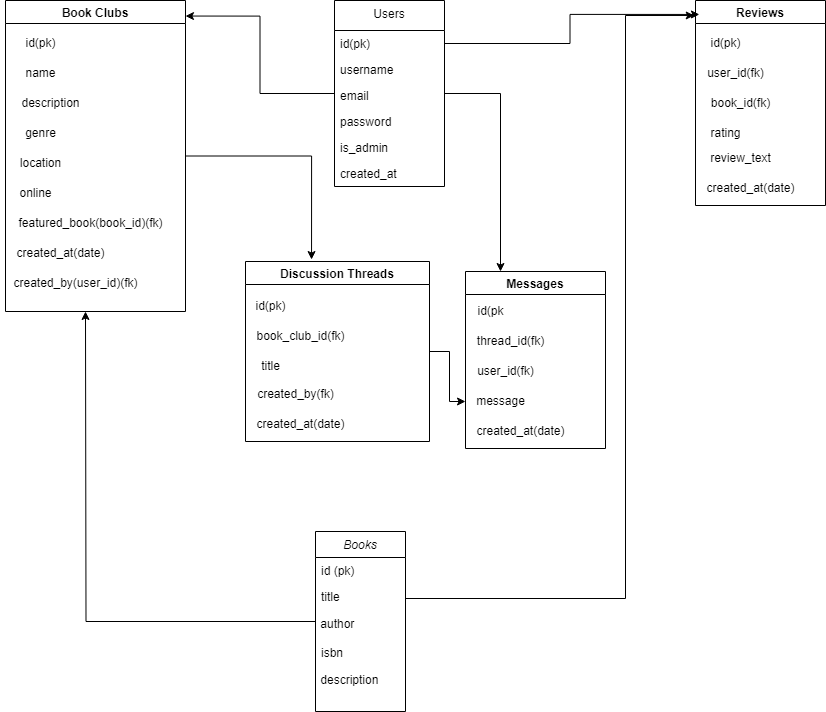

The diagram above was exported from draw.io. Its source (the exported page's mxGraphModel, read from the mxfile embedded in the PNG):
<mxGraphModel dx="1434" dy="738" grid="1" gridSize="10" guides="1" tooltips="1" connect="1" arrows="1" fold="1" page="1" pageScale="1" pageWidth="827" pageHeight="1169" math="0" shadow="0">
  <root>
    <mxCell id="WIyWlLk6GJQsqaUBKTNV-0" />
    <mxCell id="WIyWlLk6GJQsqaUBKTNV-1" parent="WIyWlLk6GJQsqaUBKTNV-0" />
    <mxCell id="idsKFlqBGJdhmxEKFvkg-61" value="" style="edgeStyle=orthogonalEdgeStyle;rounded=0;orthogonalLoop=1;jettySize=auto;html=1;" edge="1" parent="WIyWlLk6GJQsqaUBKTNV-1" source="zkfFHV4jXpPFQw0GAbJ--0">
      <mxGeometry relative="1" as="geometry">
        <mxPoint x="110" y="330" as="targetPoint" />
      </mxGeometry>
    </mxCell>
    <mxCell id="idsKFlqBGJdhmxEKFvkg-67" value="" style="edgeStyle=orthogonalEdgeStyle;rounded=0;orthogonalLoop=1;jettySize=auto;html=1;entryX=-0.01;entryY=0.073;entryDx=0;entryDy=0;entryPerimeter=0;" edge="1" parent="WIyWlLk6GJQsqaUBKTNV-1" source="zkfFHV4jXpPFQw0GAbJ--0" target="idsKFlqBGJdhmxEKFvkg-14">
      <mxGeometry relative="1" as="geometry">
        <mxPoint x="515" y="617" as="targetPoint" />
        <Array as="points">
          <mxPoint x="650" y="617" />
          <mxPoint x="650" y="34" />
        </Array>
      </mxGeometry>
    </mxCell>
    <mxCell id="zkfFHV4jXpPFQw0GAbJ--0" value="Books" style="swimlane;fontStyle=2;align=center;verticalAlign=top;childLayout=stackLayout;horizontal=1;startSize=26;horizontalStack=0;resizeParent=1;resizeLast=0;collapsible=1;marginBottom=0;rounded=0;shadow=0;strokeWidth=1;" parent="WIyWlLk6GJQsqaUBKTNV-1" vertex="1">
      <mxGeometry x="340" y="550" width="90" height="180" as="geometry">
        <mxRectangle x="230" y="140" width="160" height="26" as="alternateBounds" />
      </mxGeometry>
    </mxCell>
    <mxCell id="zkfFHV4jXpPFQw0GAbJ--1" value="id (pk)" style="text;align=left;verticalAlign=top;spacingLeft=4;spacingRight=4;overflow=hidden;rotatable=0;points=[[0,0.5],[1,0.5]];portConstraint=eastwest;" parent="zkfFHV4jXpPFQw0GAbJ--0" vertex="1">
      <mxGeometry y="26" width="90" height="26" as="geometry" />
    </mxCell>
    <mxCell id="zkfFHV4jXpPFQw0GAbJ--2" value="title" style="text;align=left;verticalAlign=top;spacingLeft=4;spacingRight=4;overflow=hidden;rotatable=0;points=[[0,0.5],[1,0.5]];portConstraint=eastwest;rounded=0;shadow=0;html=0;" parent="zkfFHV4jXpPFQw0GAbJ--0" vertex="1">
      <mxGeometry y="52" width="90" height="26" as="geometry" />
    </mxCell>
    <mxCell id="idsKFlqBGJdhmxEKFvkg-68" value="&amp;nbsp;author" style="text;html=1;align=left;verticalAlign=middle;resizable=0;points=[];autosize=1;strokeColor=none;fillColor=none;" vertex="1" parent="zkfFHV4jXpPFQw0GAbJ--0">
      <mxGeometry y="78" width="90" height="30" as="geometry" />
    </mxCell>
    <mxCell id="zkfFHV4jXpPFQw0GAbJ--3" value="isbn" style="text;align=left;verticalAlign=top;spacingLeft=4;spacingRight=4;overflow=hidden;rotatable=0;points=[[0,0.5],[1,0.5]];portConstraint=eastwest;rounded=0;shadow=0;html=0;" parent="zkfFHV4jXpPFQw0GAbJ--0" vertex="1">
      <mxGeometry y="108" width="90" height="26" as="geometry" />
    </mxCell>
    <mxCell id="idsKFlqBGJdhmxEKFvkg-0" value="&amp;nbsp;description" style="text;html=1;align=left;verticalAlign=middle;resizable=0;points=[];autosize=1;strokeColor=none;fillColor=none;" vertex="1" parent="zkfFHV4jXpPFQw0GAbJ--0">
      <mxGeometry y="134" width="90" height="30" as="geometry" />
    </mxCell>
    <mxCell id="idsKFlqBGJdhmxEKFvkg-60" value="" style="edgeStyle=orthogonalEdgeStyle;rounded=0;orthogonalLoop=1;jettySize=auto;html=1;entryX=1;entryY=0.05;entryDx=0;entryDy=0;entryPerimeter=0;" edge="1" parent="WIyWlLk6GJQsqaUBKTNV-1" source="zkfFHV4jXpPFQw0GAbJ--17" target="idsKFlqBGJdhmxEKFvkg-2">
      <mxGeometry relative="1" as="geometry">
        <mxPoint x="279" y="112" as="targetPoint" />
      </mxGeometry>
    </mxCell>
    <mxCell id="idsKFlqBGJdhmxEKFvkg-65" value="" style="edgeStyle=orthogonalEdgeStyle;rounded=0;orthogonalLoop=1;jettySize=auto;html=1;entryX=0.25;entryY=0;entryDx=0;entryDy=0;" edge="1" parent="WIyWlLk6GJQsqaUBKTNV-1" source="zkfFHV4jXpPFQw0GAbJ--17" target="idsKFlqBGJdhmxEKFvkg-27">
      <mxGeometry relative="1" as="geometry">
        <mxPoint x="414" y="348" as="targetPoint" />
      </mxGeometry>
    </mxCell>
    <mxCell id="zkfFHV4jXpPFQw0GAbJ--17" value="Users" style="swimlane;fontStyle=0;align=center;verticalAlign=top;childLayout=stackLayout;horizontal=1;startSize=30;horizontalStack=0;resizeParent=1;resizeLast=0;collapsible=1;marginBottom=0;rounded=0;shadow=0;strokeWidth=1;" parent="WIyWlLk6GJQsqaUBKTNV-1" vertex="1">
      <mxGeometry x="359" y="19" width="110" height="186" as="geometry">
        <mxRectangle x="550" y="140" width="160" height="26" as="alternateBounds" />
      </mxGeometry>
    </mxCell>
    <mxCell id="zkfFHV4jXpPFQw0GAbJ--18" value="id(pk)" style="text;align=left;verticalAlign=top;spacingLeft=4;spacingRight=4;overflow=hidden;rotatable=0;points=[[0,0.5],[1,0.5]];portConstraint=eastwest;" parent="zkfFHV4jXpPFQw0GAbJ--17" vertex="1">
      <mxGeometry y="30" width="110" height="26" as="geometry" />
    </mxCell>
    <mxCell id="zkfFHV4jXpPFQw0GAbJ--19" value="username" style="text;align=left;verticalAlign=top;spacingLeft=4;spacingRight=4;overflow=hidden;rotatable=0;points=[[0,0.5],[1,0.5]];portConstraint=eastwest;rounded=0;shadow=0;html=0;" parent="zkfFHV4jXpPFQw0GAbJ--17" vertex="1">
      <mxGeometry y="56" width="110" height="26" as="geometry" />
    </mxCell>
    <mxCell id="zkfFHV4jXpPFQw0GAbJ--20" value="email" style="text;align=left;verticalAlign=top;spacingLeft=4;spacingRight=4;overflow=hidden;rotatable=0;points=[[0,0.5],[1,0.5]];portConstraint=eastwest;rounded=0;shadow=0;html=0;" parent="zkfFHV4jXpPFQw0GAbJ--17" vertex="1">
      <mxGeometry y="82" width="110" height="26" as="geometry" />
    </mxCell>
    <mxCell id="zkfFHV4jXpPFQw0GAbJ--21" value="password" style="text;align=left;verticalAlign=top;spacingLeft=4;spacingRight=4;overflow=hidden;rotatable=0;points=[[0,0.5],[1,0.5]];portConstraint=eastwest;rounded=0;shadow=0;html=0;" parent="zkfFHV4jXpPFQw0GAbJ--17" vertex="1">
      <mxGeometry y="108" width="110" height="26" as="geometry" />
    </mxCell>
    <mxCell id="zkfFHV4jXpPFQw0GAbJ--22" value="is_admin" style="text;align=left;verticalAlign=top;spacingLeft=4;spacingRight=4;overflow=hidden;rotatable=0;points=[[0,0.5],[1,0.5]];portConstraint=eastwest;rounded=0;shadow=0;html=0;" parent="zkfFHV4jXpPFQw0GAbJ--17" vertex="1">
      <mxGeometry y="134" width="110" height="26" as="geometry" />
    </mxCell>
    <mxCell id="zkfFHV4jXpPFQw0GAbJ--25" value="created_at" style="text;align=left;verticalAlign=top;spacingLeft=4;spacingRight=4;overflow=hidden;rotatable=0;points=[[0,0.5],[1,0.5]];portConstraint=eastwest;" parent="zkfFHV4jXpPFQw0GAbJ--17" vertex="1">
      <mxGeometry y="160" width="110" height="26" as="geometry" />
    </mxCell>
    <mxCell id="idsKFlqBGJdhmxEKFvkg-70" value="" style="edgeStyle=orthogonalEdgeStyle;rounded=0;orthogonalLoop=1;jettySize=auto;html=1;entryX=0.359;entryY=-0.011;entryDx=0;entryDy=0;entryPerimeter=0;" edge="1" parent="WIyWlLk6GJQsqaUBKTNV-1" source="idsKFlqBGJdhmxEKFvkg-2" target="idsKFlqBGJdhmxEKFvkg-21">
      <mxGeometry relative="1" as="geometry">
        <mxPoint x="230" y="240" as="targetPoint" />
        <Array as="points">
          <mxPoint x="336" y="175" />
        </Array>
      </mxGeometry>
    </mxCell>
    <mxCell id="idsKFlqBGJdhmxEKFvkg-2" value="Book Clubs" style="swimlane;startSize=23;" vertex="1" parent="WIyWlLk6GJQsqaUBKTNV-1">
      <mxGeometry x="30" y="19" width="180" height="311" as="geometry" />
    </mxCell>
    <mxCell id="idsKFlqBGJdhmxEKFvkg-7" value="description" style="text;html=1;align=center;verticalAlign=middle;resizable=0;points=[];autosize=1;strokeColor=none;fillColor=none;" vertex="1" parent="idsKFlqBGJdhmxEKFvkg-2">
      <mxGeometry x="5" y="88" width="80" height="30" as="geometry" />
    </mxCell>
    <mxCell id="idsKFlqBGJdhmxEKFvkg-9" value="location" style="text;html=1;align=center;verticalAlign=middle;resizable=0;points=[];autosize=1;strokeColor=none;fillColor=none;" vertex="1" parent="idsKFlqBGJdhmxEKFvkg-2">
      <mxGeometry x="5" y="148" width="60" height="30" as="geometry" />
    </mxCell>
    <mxCell id="idsKFlqBGJdhmxEKFvkg-10" value="online" style="text;html=1;align=center;verticalAlign=middle;resizable=0;points=[];autosize=1;strokeColor=none;fillColor=none;" vertex="1" parent="idsKFlqBGJdhmxEKFvkg-2">
      <mxGeometry y="178" width="60" height="30" as="geometry" />
    </mxCell>
    <mxCell id="idsKFlqBGJdhmxEKFvkg-11" value="featured_book(book_id)(fk)" style="text;html=1;align=center;verticalAlign=middle;resizable=0;points=[];autosize=1;strokeColor=none;fillColor=none;" vertex="1" parent="idsKFlqBGJdhmxEKFvkg-2">
      <mxGeometry y="208" width="170" height="30" as="geometry" />
    </mxCell>
    <mxCell id="idsKFlqBGJdhmxEKFvkg-12" value="created_at(date)" style="text;html=1;align=center;verticalAlign=middle;resizable=0;points=[];autosize=1;strokeColor=none;fillColor=none;" vertex="1" parent="idsKFlqBGJdhmxEKFvkg-2">
      <mxGeometry y="238" width="110" height="30" as="geometry" />
    </mxCell>
    <mxCell id="idsKFlqBGJdhmxEKFvkg-13" value="created_by(user_id)(fk)" style="text;html=1;align=center;verticalAlign=middle;resizable=0;points=[];autosize=1;strokeColor=none;fillColor=none;" vertex="1" parent="idsKFlqBGJdhmxEKFvkg-2">
      <mxGeometry x="-5" y="268" width="150" height="30" as="geometry" />
    </mxCell>
    <mxCell id="idsKFlqBGJdhmxEKFvkg-3" value="id(pk)" style="text;html=1;align=center;verticalAlign=middle;resizable=0;points=[];autosize=1;strokeColor=none;fillColor=none;" vertex="1" parent="idsKFlqBGJdhmxEKFvkg-2">
      <mxGeometry x="10" y="28" width="50" height="30" as="geometry" />
    </mxCell>
    <mxCell id="idsKFlqBGJdhmxEKFvkg-4" value="name" style="text;html=1;align=center;verticalAlign=middle;resizable=0;points=[];autosize=1;strokeColor=none;fillColor=none;" vertex="1" parent="idsKFlqBGJdhmxEKFvkg-2">
      <mxGeometry x="10" y="58" width="50" height="30" as="geometry" />
    </mxCell>
    <mxCell id="idsKFlqBGJdhmxEKFvkg-8" value="genre" style="text;html=1;align=center;verticalAlign=middle;resizable=0;points=[];autosize=1;strokeColor=none;fillColor=none;" vertex="1" parent="idsKFlqBGJdhmxEKFvkg-2">
      <mxGeometry x="10" y="118" width="50" height="30" as="geometry" />
    </mxCell>
    <mxCell id="idsKFlqBGJdhmxEKFvkg-14" value="Reviews" style="swimlane;" vertex="1" parent="WIyWlLk6GJQsqaUBKTNV-1">
      <mxGeometry x="720" y="19" width="130" height="205" as="geometry" />
    </mxCell>
    <mxCell id="idsKFlqBGJdhmxEKFvkg-15" value="id(pk)" style="text;html=1;align=center;verticalAlign=middle;resizable=0;points=[];autosize=1;strokeColor=none;fillColor=none;" vertex="1" parent="idsKFlqBGJdhmxEKFvkg-14">
      <mxGeometry x="5" y="28" width="50" height="30" as="geometry" />
    </mxCell>
    <mxCell id="idsKFlqBGJdhmxEKFvkg-16" value="user_id(fk)" style="text;html=1;align=center;verticalAlign=middle;resizable=0;points=[];autosize=1;strokeColor=none;fillColor=none;" vertex="1" parent="idsKFlqBGJdhmxEKFvkg-14">
      <mxGeometry y="58" width="80" height="30" as="geometry" />
    </mxCell>
    <mxCell id="idsKFlqBGJdhmxEKFvkg-17" value="book_id(fk)" style="text;html=1;align=center;verticalAlign=middle;resizable=0;points=[];autosize=1;strokeColor=none;fillColor=none;" vertex="1" parent="idsKFlqBGJdhmxEKFvkg-14">
      <mxGeometry x="5" y="88" width="80" height="30" as="geometry" />
    </mxCell>
    <mxCell id="idsKFlqBGJdhmxEKFvkg-19" value="review_text" style="text;html=1;align=center;verticalAlign=middle;resizable=0;points=[];autosize=1;strokeColor=none;fillColor=none;" vertex="1" parent="idsKFlqBGJdhmxEKFvkg-14">
      <mxGeometry x="5" y="143" width="80" height="30" as="geometry" />
    </mxCell>
    <mxCell id="idsKFlqBGJdhmxEKFvkg-20" value="created_at(date)" style="text;html=1;align=center;verticalAlign=middle;resizable=0;points=[];autosize=1;strokeColor=none;fillColor=none;" vertex="1" parent="idsKFlqBGJdhmxEKFvkg-14">
      <mxGeometry y="173" width="110" height="30" as="geometry" />
    </mxCell>
    <mxCell id="idsKFlqBGJdhmxEKFvkg-18" value="rating" style="text;html=1;align=center;verticalAlign=middle;resizable=0;points=[];autosize=1;strokeColor=none;fillColor=none;" vertex="1" parent="idsKFlqBGJdhmxEKFvkg-14">
      <mxGeometry x="5" y="118" width="50" height="30" as="geometry" />
    </mxCell>
    <mxCell id="idsKFlqBGJdhmxEKFvkg-71" value="" style="edgeStyle=orthogonalEdgeStyle;rounded=0;orthogonalLoop=1;jettySize=auto;html=1;" edge="1" parent="WIyWlLk6GJQsqaUBKTNV-1" source="idsKFlqBGJdhmxEKFvkg-21" target="idsKFlqBGJdhmxEKFvkg-31">
      <mxGeometry relative="1" as="geometry" />
    </mxCell>
    <mxCell id="idsKFlqBGJdhmxEKFvkg-21" value="Discussion Threads" style="swimlane;" vertex="1" parent="WIyWlLk6GJQsqaUBKTNV-1">
      <mxGeometry x="270" y="280" width="184" height="180" as="geometry" />
    </mxCell>
    <mxCell id="idsKFlqBGJdhmxEKFvkg-22" value="id(pk)" style="text;html=1;align=center;verticalAlign=middle;resizable=0;points=[];autosize=1;strokeColor=none;fillColor=none;" vertex="1" parent="idsKFlqBGJdhmxEKFvkg-21">
      <mxGeometry y="30" width="50" height="30" as="geometry" />
    </mxCell>
    <mxCell id="idsKFlqBGJdhmxEKFvkg-23" value="book_club_id(fk)" style="text;html=1;align=center;verticalAlign=middle;resizable=0;points=[];autosize=1;strokeColor=none;fillColor=none;" vertex="1" parent="idsKFlqBGJdhmxEKFvkg-21">
      <mxGeometry y="60" width="110" height="30" as="geometry" />
    </mxCell>
    <mxCell id="idsKFlqBGJdhmxEKFvkg-25" value="created_by(fk)" style="text;html=1;align=center;verticalAlign=middle;resizable=0;points=[];autosize=1;strokeColor=none;fillColor=none;" vertex="1" parent="idsKFlqBGJdhmxEKFvkg-21">
      <mxGeometry y="118" width="100" height="30" as="geometry" />
    </mxCell>
    <mxCell id="idsKFlqBGJdhmxEKFvkg-26" value="created_at(date)" style="text;html=1;align=center;verticalAlign=middle;resizable=0;points=[];autosize=1;strokeColor=none;fillColor=none;" vertex="1" parent="idsKFlqBGJdhmxEKFvkg-21">
      <mxGeometry y="148" width="110" height="30" as="geometry" />
    </mxCell>
    <mxCell id="idsKFlqBGJdhmxEKFvkg-24" value="title" style="text;html=1;align=center;verticalAlign=middle;resizable=0;points=[];autosize=1;strokeColor=none;fillColor=none;" vertex="1" parent="idsKFlqBGJdhmxEKFvkg-21">
      <mxGeometry x="5" y="90" width="40" height="30" as="geometry" />
    </mxCell>
    <mxCell id="idsKFlqBGJdhmxEKFvkg-27" value="Messages" style="swimlane;startSize=23;" vertex="1" parent="WIyWlLk6GJQsqaUBKTNV-1">
      <mxGeometry x="490" y="290" width="140" height="177" as="geometry" />
    </mxCell>
    <mxCell id="idsKFlqBGJdhmxEKFvkg-28" value="id(pk" style="text;html=1;align=center;verticalAlign=middle;resizable=0;points=[];autosize=1;strokeColor=none;fillColor=none;" vertex="1" parent="idsKFlqBGJdhmxEKFvkg-27">
      <mxGeometry y="25" width="50" height="30" as="geometry" />
    </mxCell>
    <mxCell id="idsKFlqBGJdhmxEKFvkg-29" value="thread_id(fk)" style="text;html=1;align=center;verticalAlign=middle;resizable=0;points=[];autosize=1;strokeColor=none;fillColor=none;" vertex="1" parent="idsKFlqBGJdhmxEKFvkg-27">
      <mxGeometry y="55" width="90" height="30" as="geometry" />
    </mxCell>
    <mxCell id="idsKFlqBGJdhmxEKFvkg-30" value="user_id(fk)" style="text;html=1;align=center;verticalAlign=middle;resizable=0;points=[];autosize=1;strokeColor=none;fillColor=none;" vertex="1" parent="idsKFlqBGJdhmxEKFvkg-27">
      <mxGeometry y="85" width="80" height="30" as="geometry" />
    </mxCell>
    <mxCell id="idsKFlqBGJdhmxEKFvkg-31" value="message" style="text;html=1;align=center;verticalAlign=middle;resizable=0;points=[];autosize=1;strokeColor=none;fillColor=none;" vertex="1" parent="idsKFlqBGJdhmxEKFvkg-27">
      <mxGeometry y="115" width="70" height="30" as="geometry" />
    </mxCell>
    <mxCell id="idsKFlqBGJdhmxEKFvkg-32" value="created_at(date)" style="text;html=1;align=center;verticalAlign=middle;resizable=0;points=[];autosize=1;strokeColor=none;fillColor=none;" vertex="1" parent="idsKFlqBGJdhmxEKFvkg-27">
      <mxGeometry y="145" width="110" height="30" as="geometry" />
    </mxCell>
    <mxCell id="idsKFlqBGJdhmxEKFvkg-40" style="edgeStyle=orthogonalEdgeStyle;rounded=0;orthogonalLoop=1;jettySize=auto;html=1;exitX=1;exitY=0.5;exitDx=0;exitDy=0;entryX=0.03;entryY=0.068;entryDx=0;entryDy=0;entryPerimeter=0;" edge="1" parent="WIyWlLk6GJQsqaUBKTNV-1" source="zkfFHV4jXpPFQw0GAbJ--18" target="idsKFlqBGJdhmxEKFvkg-14">
      <mxGeometry relative="1" as="geometry" />
    </mxCell>
  </root>
</mxGraphModel>